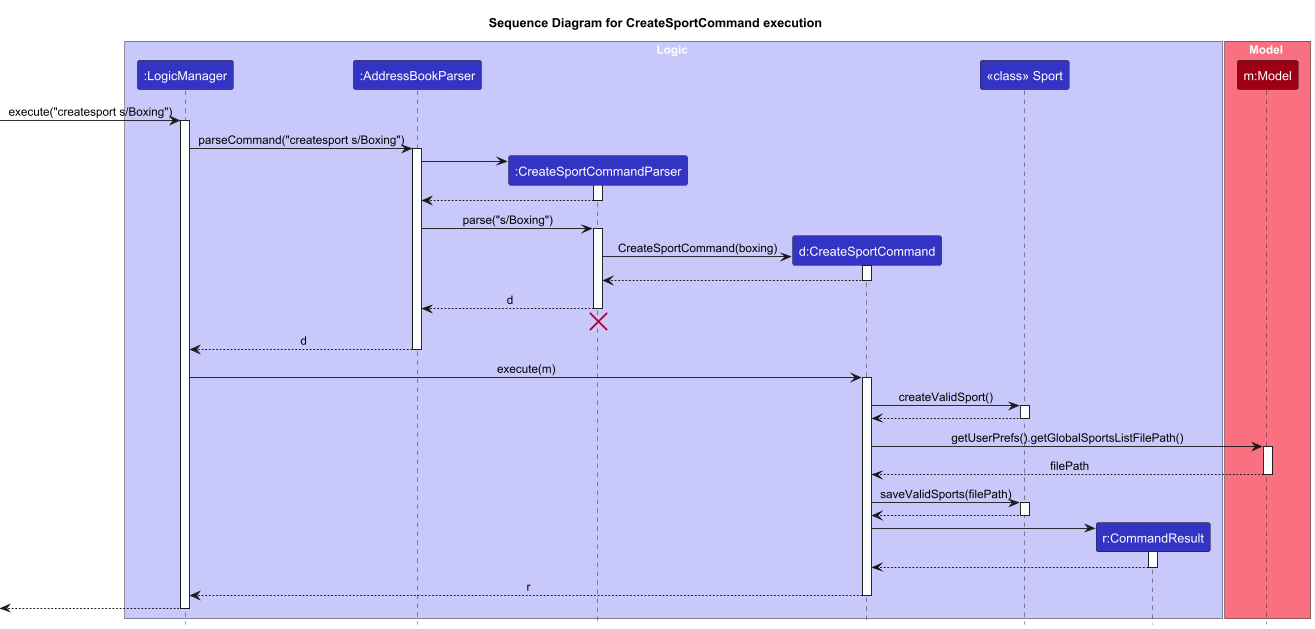

The diagram above was rendered by PlantUML. Its source (embedded in the PNG):
@startuml
!include style.puml
skinparam ArrowFontStyle plain

title Sequence Diagram for CreateSportCommand execution

box Logic LOGIC_COLOR_T1
participant ":LogicManager" as LogicManager LOGIC_COLOR
participant ":AddressBookParser" as AddressBookParser LOGIC_COLOR
participant ":CreateSportCommandParser" as CreateSportCommandParser LOGIC_COLOR
participant "d:CreateSportCommand" as CreateSportCommand LOGIC_COLOR
participant "<<class>> Sport" as Sport LOGIC_COLOR
participant "r:CommandResult" as CommandResult LOGIC_COLOR
end box

box Model MODEL_COLOR_T1
participant "m:Model" as Model MODEL_COLOR
end box

[-> LogicManager : execute("createsport s/Boxing")
activate LogicManager

LogicManager -> AddressBookParser : parseCommand("createsport s/Boxing")
activate AddressBookParser

create CreateSportCommandParser
AddressBookParser -> CreateSportCommandParser
activate CreateSportCommandParser

CreateSportCommandParser --> AddressBookParser
deactivate CreateSportCommandParser

AddressBookParser -> CreateSportCommandParser : parse("s/Boxing")
activate CreateSportCommandParser


create CreateSportCommand
CreateSportCommandParser -> CreateSportCommand : CreateSportCommand(boxing)
activate CreateSportCommand

CreateSportCommand --> CreateSportCommandParser
deactivate CreateSportCommand

CreateSportCommandParser --> AddressBookParser : d
deactivate CreateSportCommandParser
'Hidden arrow to position the destroy marker below the end of the activation bar.
CreateSportCommandParser -[hidden]-> AddressBookParser
destroy CreateSportCommandParser

AddressBookParser --> LogicManager : d
deactivate AddressBookParser

LogicManager -> CreateSportCommand : execute(m)
activate CreateSportCommand

CreateSportCommand -> Sport : createValidSport()
activate Sport
Sport --> CreateSportCommand
deactivate Sport

CreateSportCommand -> Model : getUserPrefs().getGlobalSportsListFilePath()
activate Model
Model --> CreateSportCommand : filePath
deactivate Model

CreateSportCommand -> Sport : saveValidSports(filePath)
activate Sport
Sport --> CreateSportCommand
deactivate Sport

create CommandResult
CreateSportCommand -> CommandResult
activate CommandResult

CommandResult --> CreateSportCommand
deactivate CommandResult

CreateSportCommand --> LogicManager : r
deactivate CreateSportCommand

[<-- LogicManager
deactivate LogicManager
@enduml